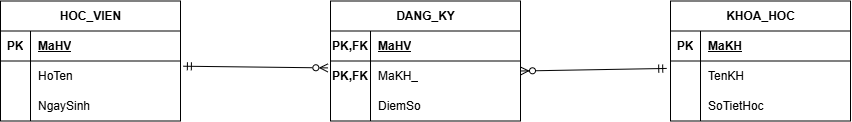

The diagram above was exported from draw.io. Its source (the exported page's mxGraphModel, read from the mxfile embedded in the PNG):
<mxGraphModel dx="1459" dy="975" grid="1" gridSize="10" guides="1" tooltips="1" connect="1" arrows="1" fold="1" page="1" pageScale="1" pageWidth="827" pageHeight="1169" math="0" shadow="0">
  <root>
    <mxCell id="0" />
    <mxCell id="1" parent="0" />
    <mxCell id="CbWkp5R_7TMTcNCZPqt5-1" parent="1" style="shape=table;startSize=30;container=1;collapsible=1;childLayout=tableLayout;fixedRows=1;rowLines=0;fontStyle=1;align=center;resizeLast=1;html=1;" value="HOC_VIEN                    " vertex="1">
      <mxGeometry height="120" width="180" x="140" y="170" as="geometry" />
    </mxCell>
    <mxCell id="CbWkp5R_7TMTcNCZPqt5-2" parent="CbWkp5R_7TMTcNCZPqt5-1" style="shape=tableRow;horizontal=0;startSize=0;swimlaneHead=0;swimlaneBody=0;fillColor=none;collapsible=0;dropTarget=0;points=[[0,0.5],[1,0.5]];portConstraint=eastwest;top=0;left=0;right=0;bottom=1;" value="" vertex="1">
      <mxGeometry height="30" width="180" y="30" as="geometry" />
    </mxCell>
    <mxCell id="CbWkp5R_7TMTcNCZPqt5-3" parent="CbWkp5R_7TMTcNCZPqt5-2" style="shape=partialRectangle;connectable=0;fillColor=none;top=0;left=0;bottom=0;right=0;fontStyle=1;overflow=hidden;whiteSpace=wrap;html=1;" value="PK" vertex="1">
      <mxGeometry height="30" width="30" as="geometry">
        <mxRectangle height="30" width="30" as="alternateBounds" />
      </mxGeometry>
    </mxCell>
    <mxCell id="CbWkp5R_7TMTcNCZPqt5-4" parent="CbWkp5R_7TMTcNCZPqt5-2" style="shape=partialRectangle;connectable=0;fillColor=none;top=0;left=0;bottom=0;right=0;align=left;spacingLeft=6;fontStyle=5;overflow=hidden;whiteSpace=wrap;html=1;" value="MaHV     " vertex="1">
      <mxGeometry height="30" width="150" x="30" as="geometry">
        <mxRectangle height="30" width="150" as="alternateBounds" />
      </mxGeometry>
    </mxCell>
    <mxCell id="CbWkp5R_7TMTcNCZPqt5-5" parent="CbWkp5R_7TMTcNCZPqt5-1" style="shape=tableRow;horizontal=0;startSize=0;swimlaneHead=0;swimlaneBody=0;fillColor=none;collapsible=0;dropTarget=0;points=[[0,0.5],[1,0.5]];portConstraint=eastwest;top=0;left=0;right=0;bottom=0;" value="" vertex="1">
      <mxGeometry height="30" width="180" y="60" as="geometry" />
    </mxCell>
    <mxCell id="CbWkp5R_7TMTcNCZPqt5-6" parent="CbWkp5R_7TMTcNCZPqt5-5" style="shape=partialRectangle;connectable=0;fillColor=none;top=0;left=0;bottom=0;right=0;editable=1;overflow=hidden;whiteSpace=wrap;html=1;" value="" vertex="1">
      <mxGeometry height="30" width="30" as="geometry">
        <mxRectangle height="30" width="30" as="alternateBounds" />
      </mxGeometry>
    </mxCell>
    <mxCell id="CbWkp5R_7TMTcNCZPqt5-7" parent="CbWkp5R_7TMTcNCZPqt5-5" style="shape=partialRectangle;connectable=0;fillColor=none;top=0;left=0;bottom=0;right=0;align=left;spacingLeft=6;overflow=hidden;whiteSpace=wrap;html=1;" value="HoTen       " vertex="1">
      <mxGeometry height="30" width="150" x="30" as="geometry">
        <mxRectangle height="30" width="150" as="alternateBounds" />
      </mxGeometry>
    </mxCell>
    <mxCell id="CbWkp5R_7TMTcNCZPqt5-8" parent="CbWkp5R_7TMTcNCZPqt5-1" style="shape=tableRow;horizontal=0;startSize=0;swimlaneHead=0;swimlaneBody=0;fillColor=none;collapsible=0;dropTarget=0;points=[[0,0.5],[1,0.5]];portConstraint=eastwest;top=0;left=0;right=0;bottom=0;" value="" vertex="1">
      <mxGeometry height="30" width="180" y="90" as="geometry" />
    </mxCell>
    <mxCell id="CbWkp5R_7TMTcNCZPqt5-9" parent="CbWkp5R_7TMTcNCZPqt5-8" style="shape=partialRectangle;connectable=0;fillColor=none;top=0;left=0;bottom=0;right=0;editable=1;overflow=hidden;whiteSpace=wrap;html=1;" value="" vertex="1">
      <mxGeometry height="30" width="30" as="geometry">
        <mxRectangle height="30" width="30" as="alternateBounds" />
      </mxGeometry>
    </mxCell>
    <mxCell id="CbWkp5R_7TMTcNCZPqt5-10" parent="CbWkp5R_7TMTcNCZPqt5-8" style="shape=partialRectangle;connectable=0;fillColor=none;top=0;left=0;bottom=0;right=0;align=left;spacingLeft=6;overflow=hidden;whiteSpace=wrap;html=1;" value="NgaySinh    " vertex="1">
      <mxGeometry height="30" width="150" x="30" as="geometry">
        <mxRectangle height="30" width="150" as="alternateBounds" />
      </mxGeometry>
    </mxCell>
    <mxCell id="CbWkp5R_7TMTcNCZPqt5-14" parent="1" style="shape=table;startSize=30;container=1;collapsible=1;childLayout=tableLayout;fixedRows=1;rowLines=0;fontStyle=1;align=center;resizeLast=1;html=1;" value="DANG_KY                     " vertex="1">
      <mxGeometry height="120" width="190" x="470" y="170" as="geometry" />
    </mxCell>
    <mxCell id="CbWkp5R_7TMTcNCZPqt5-15" parent="CbWkp5R_7TMTcNCZPqt5-14" style="shape=tableRow;horizontal=0;startSize=0;swimlaneHead=0;swimlaneBody=0;fillColor=none;collapsible=0;dropTarget=0;points=[[0,0.5],[1,0.5]];portConstraint=eastwest;top=0;left=0;right=0;bottom=1;" value="" vertex="1">
      <mxGeometry height="30" width="190" y="30" as="geometry" />
    </mxCell>
    <mxCell id="CbWkp5R_7TMTcNCZPqt5-16" parent="CbWkp5R_7TMTcNCZPqt5-15" style="shape=partialRectangle;connectable=0;fillColor=none;top=0;left=0;bottom=0;right=0;fontStyle=1;overflow=hidden;whiteSpace=wrap;html=1;" value="PK,FK" vertex="1">
      <mxGeometry height="30" width="40" as="geometry">
        <mxRectangle height="30" width="40" as="alternateBounds" />
      </mxGeometry>
    </mxCell>
    <mxCell id="CbWkp5R_7TMTcNCZPqt5-17" parent="CbWkp5R_7TMTcNCZPqt5-15" style="shape=partialRectangle;connectable=0;fillColor=none;top=0;left=0;bottom=0;right=0;align=left;spacingLeft=6;fontStyle=5;overflow=hidden;whiteSpace=wrap;html=1;" value="MaHV" vertex="1">
      <mxGeometry height="30" width="150" x="40" as="geometry">
        <mxRectangle height="30" width="150" as="alternateBounds" />
      </mxGeometry>
    </mxCell>
    <mxCell id="CbWkp5R_7TMTcNCZPqt5-18" parent="CbWkp5R_7TMTcNCZPqt5-14" style="shape=tableRow;horizontal=0;startSize=0;swimlaneHead=0;swimlaneBody=0;fillColor=none;collapsible=0;dropTarget=0;points=[[0,0.5],[1,0.5]];portConstraint=eastwest;top=0;left=0;right=0;bottom=0;" value="" vertex="1">
      <mxGeometry height="30" width="190" y="60" as="geometry" />
    </mxCell>
    <mxCell id="CbWkp5R_7TMTcNCZPqt5-19" parent="CbWkp5R_7TMTcNCZPqt5-18" style="shape=partialRectangle;connectable=0;fillColor=none;top=0;left=0;bottom=0;right=0;editable=1;overflow=hidden;whiteSpace=wrap;html=1;" value="&lt;span style=&quot;font-weight: 700;&quot;&gt;PK,FK&lt;/span&gt;" vertex="1">
      <mxGeometry height="30" width="40" as="geometry">
        <mxRectangle height="30" width="40" as="alternateBounds" />
      </mxGeometry>
    </mxCell>
    <mxCell id="CbWkp5R_7TMTcNCZPqt5-20" parent="CbWkp5R_7TMTcNCZPqt5-18" style="shape=partialRectangle;connectable=0;fillColor=none;top=0;left=0;bottom=0;right=0;align=left;spacingLeft=6;overflow=hidden;whiteSpace=wrap;html=1;" value="MaKH_" vertex="1">
      <mxGeometry height="30" width="150" x="40" as="geometry">
        <mxRectangle height="30" width="150" as="alternateBounds" />
      </mxGeometry>
    </mxCell>
    <mxCell id="CbWkp5R_7TMTcNCZPqt5-21" parent="CbWkp5R_7TMTcNCZPqt5-14" style="shape=tableRow;horizontal=0;startSize=0;swimlaneHead=0;swimlaneBody=0;fillColor=none;collapsible=0;dropTarget=0;points=[[0,0.5],[1,0.5]];portConstraint=eastwest;top=0;left=0;right=0;bottom=0;" value="" vertex="1">
      <mxGeometry height="30" width="190" y="90" as="geometry" />
    </mxCell>
    <mxCell id="CbWkp5R_7TMTcNCZPqt5-22" parent="CbWkp5R_7TMTcNCZPqt5-21" style="shape=partialRectangle;connectable=0;fillColor=none;top=0;left=0;bottom=0;right=0;editable=1;overflow=hidden;whiteSpace=wrap;html=1;" value="" vertex="1">
      <mxGeometry height="30" width="40" as="geometry">
        <mxRectangle height="30" width="40" as="alternateBounds" />
      </mxGeometry>
    </mxCell>
    <mxCell id="CbWkp5R_7TMTcNCZPqt5-23" parent="CbWkp5R_7TMTcNCZPqt5-21" style="shape=partialRectangle;connectable=0;fillColor=none;top=0;left=0;bottom=0;right=0;align=left;spacingLeft=6;overflow=hidden;whiteSpace=wrap;html=1;" value="DiemSo         " vertex="1">
      <mxGeometry height="30" width="150" x="40" as="geometry">
        <mxRectangle height="30" width="150" as="alternateBounds" />
      </mxGeometry>
    </mxCell>
    <mxCell id="CbWkp5R_7TMTcNCZPqt5-27" parent="1" style="shape=table;startSize=30;container=1;collapsible=1;childLayout=tableLayout;fixedRows=1;rowLines=0;fontStyle=1;align=center;resizeLast=1;html=1;" value="KHOA_HOC" vertex="1">
      <mxGeometry height="120" width="180" x="810" y="170" as="geometry" />
    </mxCell>
    <mxCell id="CbWkp5R_7TMTcNCZPqt5-28" parent="CbWkp5R_7TMTcNCZPqt5-27" style="shape=tableRow;horizontal=0;startSize=0;swimlaneHead=0;swimlaneBody=0;fillColor=none;collapsible=0;dropTarget=0;points=[[0,0.5],[1,0.5]];portConstraint=eastwest;top=0;left=0;right=0;bottom=1;" value="" vertex="1">
      <mxGeometry height="30" width="180" y="30" as="geometry" />
    </mxCell>
    <mxCell id="CbWkp5R_7TMTcNCZPqt5-29" parent="CbWkp5R_7TMTcNCZPqt5-28" style="shape=partialRectangle;connectable=0;fillColor=none;top=0;left=0;bottom=0;right=0;fontStyle=1;overflow=hidden;whiteSpace=wrap;html=1;" value="PK" vertex="1">
      <mxGeometry height="30" width="30" as="geometry">
        <mxRectangle height="30" width="30" as="alternateBounds" />
      </mxGeometry>
    </mxCell>
    <mxCell id="CbWkp5R_7TMTcNCZPqt5-30" parent="CbWkp5R_7TMTcNCZPqt5-28" style="shape=partialRectangle;connectable=0;fillColor=none;top=0;left=0;bottom=0;right=0;align=left;spacingLeft=6;fontStyle=5;overflow=hidden;whiteSpace=wrap;html=1;" value="MaKH     " vertex="1">
      <mxGeometry height="30" width="150" x="30" as="geometry">
        <mxRectangle height="30" width="150" as="alternateBounds" />
      </mxGeometry>
    </mxCell>
    <mxCell id="CbWkp5R_7TMTcNCZPqt5-31" parent="CbWkp5R_7TMTcNCZPqt5-27" style="shape=tableRow;horizontal=0;startSize=0;swimlaneHead=0;swimlaneBody=0;fillColor=none;collapsible=0;dropTarget=0;points=[[0,0.5],[1,0.5]];portConstraint=eastwest;top=0;left=0;right=0;bottom=0;" value="" vertex="1">
      <mxGeometry height="30" width="180" y="60" as="geometry" />
    </mxCell>
    <mxCell id="CbWkp5R_7TMTcNCZPqt5-32" parent="CbWkp5R_7TMTcNCZPqt5-31" style="shape=partialRectangle;connectable=0;fillColor=none;top=0;left=0;bottom=0;right=0;editable=1;overflow=hidden;whiteSpace=wrap;html=1;" value="" vertex="1">
      <mxGeometry height="30" width="30" as="geometry">
        <mxRectangle height="30" width="30" as="alternateBounds" />
      </mxGeometry>
    </mxCell>
    <mxCell id="CbWkp5R_7TMTcNCZPqt5-33" parent="CbWkp5R_7TMTcNCZPqt5-31" style="shape=partialRectangle;connectable=0;fillColor=none;top=0;left=0;bottom=0;right=0;align=left;spacingLeft=6;overflow=hidden;whiteSpace=wrap;html=1;" value="TenKH       " vertex="1">
      <mxGeometry height="30" width="150" x="30" as="geometry">
        <mxRectangle height="30" width="150" as="alternateBounds" />
      </mxGeometry>
    </mxCell>
    <mxCell id="CbWkp5R_7TMTcNCZPqt5-34" parent="CbWkp5R_7TMTcNCZPqt5-27" style="shape=tableRow;horizontal=0;startSize=0;swimlaneHead=0;swimlaneBody=0;fillColor=none;collapsible=0;dropTarget=0;points=[[0,0.5],[1,0.5]];portConstraint=eastwest;top=0;left=0;right=0;bottom=0;" value="" vertex="1">
      <mxGeometry height="30" width="180" y="90" as="geometry" />
    </mxCell>
    <mxCell id="CbWkp5R_7TMTcNCZPqt5-35" parent="CbWkp5R_7TMTcNCZPqt5-34" style="shape=partialRectangle;connectable=0;fillColor=none;top=0;left=0;bottom=0;right=0;editable=1;overflow=hidden;whiteSpace=wrap;html=1;" value="" vertex="1">
      <mxGeometry height="30" width="30" as="geometry">
        <mxRectangle height="30" width="30" as="alternateBounds" />
      </mxGeometry>
    </mxCell>
    <mxCell id="CbWkp5R_7TMTcNCZPqt5-36" parent="CbWkp5R_7TMTcNCZPqt5-34" style="shape=partialRectangle;connectable=0;fillColor=none;top=0;left=0;bottom=0;right=0;align=left;spacingLeft=6;overflow=hidden;whiteSpace=wrap;html=1;" value="SoTietHoc   " vertex="1">
      <mxGeometry height="30" width="150" x="30" as="geometry">
        <mxRectangle height="30" width="150" as="alternateBounds" />
      </mxGeometry>
    </mxCell>
    <mxCell id="CbWkp5R_7TMTcNCZPqt5-40" edge="1" parent="1" source="CbWkp5R_7TMTcNCZPqt5-5" style="endArrow=ERzeroToMany;html=1;rounded=0;entryX=-0.014;entryY=0.23;entryDx=0;entryDy=0;entryPerimeter=0;exitX=1.016;exitY=0.174;exitDx=0;exitDy=0;exitPerimeter=0;startArrow=ERmandOne;startFill=0;endFill=0;" target="CbWkp5R_7TMTcNCZPqt5-18" value="">
      <mxGeometry height="50" relative="1" width="50" as="geometry">
        <mxPoint x="320" y="240" as="sourcePoint" />
        <mxPoint x="370" y="190" as="targetPoint" />
      </mxGeometry>
    </mxCell>
    <mxCell id="CbWkp5R_7TMTcNCZPqt5-41" edge="1" parent="1" style="endArrow=ERmandOne;html=1;rounded=0;entryX=-0.021;entryY=0.248;entryDx=0;entryDy=0;entryPerimeter=0;startArrow=ERzeroToMany;startFill=0;endFill=0;" target="CbWkp5R_7TMTcNCZPqt5-31" value="">
      <mxGeometry height="50" relative="1" width="50" as="geometry">
        <mxPoint x="660" y="240" as="sourcePoint" />
        <mxPoint x="710" y="190" as="targetPoint" />
      </mxGeometry>
    </mxCell>
  </root>
</mxGraphModel>